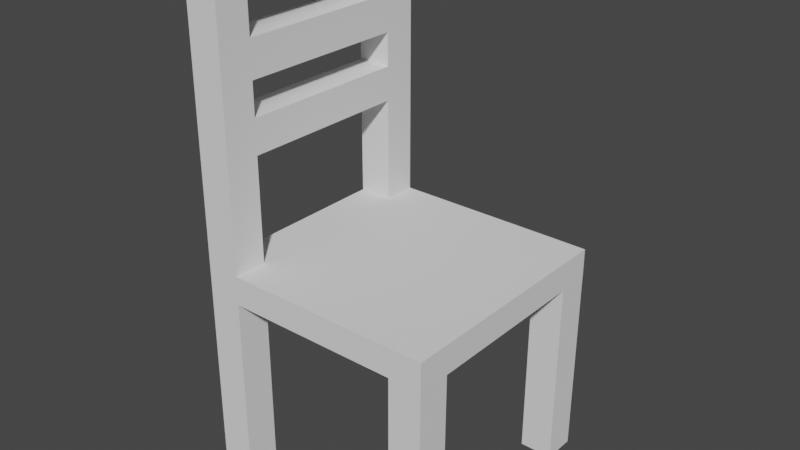 # Source: chair.blend  (saved by Blender 3.6.11; exported with 4.5.12 LTS)
import bpy
from mathutils import Matrix  # noqa: F401  (used for matrix-valued properties, if any)

bpy.ops.wm.read_factory_settings(use_empty=True)
scene = bpy.context.scene
scene.name = 'Scene'

# ---- collections
col_collection = bpy.data.collections.new('Collection'); scene.collection.children.link(col_collection)

# ---- world
world_world = bpy.data.worlds.new('World'); scene.world = world_world
world_world.use_nodes = True; world_world.node_tree.nodes.clear()
_N = world_world.node_tree.nodes; _L = world_world.node_tree.links
n0 = _N.new('ShaderNodeOutputWorld'); n0.name = 'World Output'; n0.location = (300, 300)
n1 = _N.new('ShaderNodeBackground'); n1.name = 'Background'; n1.location = (10, 300)
n1.inputs[0].default_value = (0.05088, 0.05088, 0.05088, 1.0)
_L.new(n1.outputs[0], n0.inputs[0])
n0.is_active_output = True
world_world.color = (0.05088, 0.05088, 0.05088)
world_world.use_sun_shadow = False
world_world.sun_shadow_jitter_overblur = 0.0

# ---- meshes
me_cube_001 = bpy.data.meshes.new('Cube.001')
me_cube_001.from_pydata([(-1.0, -1.0, -1.0), (-1.0, -1.0, 1.0), (-1.0, 1.0, -1.0), (-1.0, 1.0, 1.0), (-1.0, -1.0, 20.31), (-1.0, 1.0, 20.31), (-0.7144, 1.0, -1.0), (-0.7144, 1.0, 1.0), (-0.7144, -1.0, -1.0), (-0.7144, -1.0, 1.0), (-0.7144, 1.0, 20.31), (-0.7144, -1.0, 20.31), (-1.0, -0.72, -1.0), (-1.0, -0.72, 1.0), (-1.0, -0.72, 20.31), (-0.7144, -0.72, 1.0), (-0.7144, -0.72, 20.31), (-1.0, 0.72, 1.0), (-1.0, 0.72, 20.31), (-1.0, 0.72, -1.0), (-0.7144, 0.72, 1.0), (-0.7144, 0.72, 20.31), (-1.0, -1.0, 18.16), (-1.0, 1.0, 18.16), (-0.7144, 1.0, 18.16), (-0.7144, -1.0, 18.16), (-0.7144, -0.72, 18.16), (-1.0, -0.72, 18.16), (-1.0, 0.72, 18.16), (-0.7144, 0.72, 18.16), (-1.0, 1.0, 15.48), (-1.0, -1.0, 15.48), (-0.7144, 1.0, 15.48), (-0.7144, -1.0, 15.48), (-0.7144, -0.72, 15.48), (-1.0, -0.72, 15.48), (-1.0, 0.72, 15.48), (-0.7144, 0.72, 15.48), (-1.0, 1.0, 12.95), (-1.0, -1.0, 12.95), (-0.7144, 1.0, 12.95), (-0.7144, -1.0, 12.95), (-0.7144, -0.72, 12.95), (-1.0, -0.72, 12.95), (-1.0, 0.72, 12.95), (-0.7144, 0.72, 12.95), (-1.0, 1.0, 10.63), (-1.0, -1.0, 10.63), (-0.7144, 1.0, 10.63), (-0.7144, -1.0, 10.63), (-0.7144, -0.72, 10.63), (-1.0, -0.72, 10.63), (-1.0, 0.72, 10.63), (-0.7144, 0.72, 10.63), (-1.0, 1.0, 8.251), (-1.0, -1.0, 8.251), (-0.7144, 1.0, 8.251), (-0.7144, -1.0, 8.251), (-0.7144, -0.72, 8.251), (-1.0, -0.72, 8.251), (-1.0, 0.72, 8.251), (-0.7144, 0.72, 8.251), (-1.0, 0.72, 20.82), (-1.0, 1.0, 20.82), (-0.7144, -1.0, 20.82), (-1.0, -1.0, 20.82), (-0.7144, 1.0, 20.82), (-0.7144, -0.72, 20.82), (-1.0, -0.72, 20.82), (-0.7144, 0.72, 20.82), (-0.7152, 1.0, -1.0), (-0.7152, -1.0, -1.0), (-1.0, 1.0, -14.31), (-1.0, -1.0, -14.31), (-0.7152, -1.0, -14.31), (-0.7152, 1.0, -14.31), (-1.0, -0.7208, -1.0), (-1.0, -0.7208, -14.31), (-0.7152, -0.7208, -14.31), (-0.7152, -0.7208, -1.0), (-0.7152, 0.7208, -14.31), (-1.0, 0.7208, -1.0), (-1.0, 0.7208, -14.31), (-0.7152, 0.7208, -1.0), (-1.0, -0.7208, -1.0), (-1.0, -0.7208, -14.31), (-0.7152, -0.7208, -1.0), (-0.7152, -0.7208, -14.31), (-0.7152, -0.7208, -14.31), (-1.0, -0.7208, -1.0), (-1.0, -0.7208, -14.31), (-0.7152, -0.7208, -1.0), (0.741, 1.0, 1.0), (0.741, -1.0, 1.0), (0.741, -1.0, -1.0), (0.741, 1.0, -1.0), (0.74, 1.0, -1.0), (0.74, -1.0, -1.0), (-0.7152, -0.7208, -14.31), (-1.0, -0.7208, -1.0), (-1.0, -0.7208, -14.31), (-0.7152, -0.7208, -1.0), (1.017, 1.0, 0.9896), (1.017, 1.0, -1.01), (1.017, 0.7194, 0.9896), (1.017, -1.0, 0.9896), (1.017, -1.0, -1.01), (1.016, 1.0, -1.01), (1.016, -1.0, -1.01), (1.017, -0.7194, 0.9896), (0.7327, 1.0, -14.25), (0.7327, -1.0, -14.25), (1.008, 1.0, -14.26), (1.008, -1.0, -14.26), (0.74, -0.7186, -1.0), (1.016, -0.7186, -1.01), (0.7327, -0.7186, -14.25), (1.008, -0.7186, -14.26), (0.74, 0.7236, -1.0), (1.016, 0.7236, -1.01), (0.7327, 0.7236, -14.25), (1.008, 0.7236, -14.26)], [], [(19, 17, 3, 2), (0, 71, 74, 73), (28, 27, 14, 18), (21, 18, 14, 16), (0, 1, 13, 12), (26, 29, 21, 16), (12, 13, 17, 19), (44, 43, 35, 36), (42, 45, 37, 34), (60, 59, 51, 52), (58, 61, 53, 50), (22, 4, 65, 68, 14, 27, 35, 43, 51, 59, 13, 1, 55, 47, 39, 31), (24, 10, 66, 69, 21, 29, 37, 45, 53, 61, 20, 7, 56, 48, 40, 32), (92, 7, 9, 93, 105, 102), (26, 16, 67, 64, 11, 25, 33, 41, 49, 57, 9, 15, 58, 50, 42, 34), (28, 18, 62, 63, 5, 23, 30, 38, 46, 54, 3, 17, 60, 52, 44, 36), (11, 64, 65, 4, 22, 31, 39, 47, 55, 1, 9, 57, 49, 41, 33, 25), (67, 68, 65, 64), (66, 63, 62, 69), (16, 14, 68, 67), (18, 21, 69, 62), (29, 26, 27, 28), (35, 34, 37, 36), (26, 34, 35, 27), (28, 36, 37, 29), (45, 42, 43, 44), (51, 50, 53, 52), (44, 52, 53, 45), (42, 50, 51, 43), (61, 58, 59, 60), (20, 17, 13, 15), (60, 17, 20, 61), (58, 15, 13, 59), (76, 0, 73, 77), (70, 2, 72, 75), (77, 73, 74, 78), (76, 79, 71, 0), (84, 86, 79, 76), (85, 77, 78, 87), (84, 76, 77, 85), (2, 81, 82, 72), (72, 82, 80, 75), (2, 70, 83, 81), (89, 84, 85, 90), (90, 85, 87, 88), (89, 91, 86, 84), (99, 101, 91, 89), (100, 90, 88, 98), (99, 89, 90, 100), (101, 8, 74, 98), (70, 96, 118, 114, 97, 71, 79, 86, 91, 101, 83), (101, 98, 100, 99), (6, 75, 80, 83), (19, 83, 80, 82), (81, 83, 101, 99), (103, 107, 119, 115, 108, 106, 105, 109, 104, 102), (95, 96, 107, 103), (97, 94, 106, 108), (9, 1, 0, 8, 94, 106, 105, 93), (119, 107, 112, 121), (116, 111, 113, 117), (97, 108, 113, 111), (114, 97, 111, 116), (107, 96, 110, 112), (119, 118, 120, 121), (115, 117, 116, 114), (108, 115, 117, 113), (110, 120, 121, 112), (96, 118, 120, 110), (114, 118, 119, 115), (23, 5, 63, 66, 10, 24, 32, 40, 48, 56, 7, 3, 54, 46, 38, 30), (2, 3, 7, 92, 102, 103, 95, 6)])
me_cube_001.polygons.foreach_set('use_smooth', [0, 0, 0, 1, 0, 0, 0, 0, 0, 0, 0, 0, 0, 0, 0, 0, 0, 1, 1, 0, 0, 0, 1, 0, 0, 0, 1, 0, 0, 0, 0, 0, 0, 0, 0, 0, 0, 0, 0, 0, 0, 0, 0, 0, 0, 0, 0, 0, 0, 0, 1, 0, 0, 0, 1, 0, 0, 0, 0, 0, 0, 0, 0, 0, 0, 0, 0, 0, 0, 1, 0, 0])
_uv = me_cube_001.uv_layers.new(name='UVMap')
_uv.uv.foreach_set('vector', [0.375, 0.215, 0.625, 0.215, 0.625, 0.25, 0.375, 0.25, 0.0, 0.0, 0.0, 0.0, 0.0, 0.0, 0.0, 0.0, 0.625, 0.215, 0.625, 0.035, 0.625, 0.035, 0.625, 0.215, 0.8393, 0.535, 0.875, 0.535, 0.875, 0.715, 0.8393, 0.715, 0.375, 0.0, 0.625, 0.0, 0.625, 0.035, 0.375, 0.035, 0.6517, 0.896, 0.7888, 0.5445, 0.8093, 0.565, 0.655, 0.8993, 0.375, 0.035, 0.625, 0.035, 0.625, 0.215, 0.375, 0.215, 0.625, 0.215, 0.625, 0.035, 0.625, 0.035, 0.625, 0.215, 0.6436, 0.8879, 0.739, 0.4947, 0.7632, 0.5189, 0.6475, 0.8918, 0.625, 0.215, 0.625, 0.035, 0.625, 0.035, 0.625, 0.215, 0.6363, 0.8806, 0.6942, 0.4499, 0.7169, 0.4726, 0.64, 0.8843, 0.625, 0.0, 0.625, 0.0, 0.625, 0.0, 0.625, 0.035, 0.625, 0.035, 0.625, 0.035, 0.625, 0.035, 0.625, 0.035, 0.625, 0.035, 0.625, 0.035, 0.625, 0.035, 0.625, 0.0, 0.625, 0.0, 0.625, 0.0, 0.625, 0.0, 0.625, 0.0, 0.8155, 0.4762, 0.8393, 0.5, 0.8393, 0.5, 0.8093, 0.565, 0.8093, 0.565, 0.7888, 0.5445, 0.7632, 0.5189, 0.739, 0.4947, 0.7169, 0.4726, 0.6942, 0.4499, 0.625, 0.3807, 0.625, 0.2857, 0.7055, 0.3662, 0.7319, 0.3926, 0.7576, 0.4183, 0.7857, 0.4464, 0.09441, 0.04316, 0.625, 0.2857, 0.625, 0.9643, 0.09441, 0.1457, 0.09441, 0.1457, 0.09441, 0.04316, 0.6517, 0.896, 0.655, 0.8993, 0.655, 0.8993, 0.625, 0.9643, 0.625, 0.9643, 0.625, 0.9643, 0.625, 0.9643, 0.625, 0.9643, 0.625, 0.9643, 0.625, 0.9643, 0.625, 0.9643, 0.625, 0.8693, 0.6363, 0.8806, 0.64, 0.8843, 0.6436, 0.8879, 0.6475, 0.8918, 0.625, 0.215, 0.625, 0.215, 0.625, 0.215, 0.625, 0.25, 0.625, 0.25, 0.625, 0.25, 0.625, 0.25, 0.625, 0.25, 0.625, 0.25, 0.625, 0.25, 0.625, 0.25, 0.625, 0.215, 0.625, 0.215, 0.625, 0.215, 0.625, 0.215, 0.625, 0.215, 0.625, 0.9643, 0.625, 0.9643, 0.625, 1.0, 0.625, 1.0, 0.625, 1.0, 0.625, 1.0, 0.625, 1.0, 0.625, 1.0, 0.625, 1.0, 0.625, 1.0, 0.625, 0.9643, 0.625, 0.9643, 0.625, 0.9643, 0.625, 0.9643, 0.625, 0.9643, 0.625, 0.9643, 0.8393, 0.715, 0.875, 0.715, 0.875, 0.75, 0.8393, 0.75, 0.8393, 0.5, 0.875, 0.5, 0.875, 0.535, 0.8393, 0.535, 0.8393, 0.715, 0.875, 0.715, 0.875, 0.715, 0.8393, 0.715, 0.875, 0.535, 0.8393, 0.535, 0.8393, 0.535, 0.875, 0.535, 0.7888, 0.5445, 0.6517, 0.896, 0.625, 0.035, 0.625, 0.215, 0.625, 0.035, 0.6475, 0.8918, 0.7632, 0.5189, 0.625, 0.215, 0.6517, 0.896, 0.6475, 0.8918, 0.625, 0.035, 0.625, 0.035, 0.625, 0.215, 0.625, 0.215, 0.7632, 0.5189, 0.7888, 0.5445, 0.739, 0.4947, 0.6436, 0.8879, 0.625, 0.035, 0.625, 0.215, 0.625, 0.035, 0.64, 0.8843, 0.7169, 0.4726, 0.625, 0.215, 0.625, 0.215, 0.625, 0.215, 0.7169, 0.4726, 0.739, 0.4947, 0.6436, 0.8879, 0.64, 0.8843, 0.625, 0.035, 0.625, 0.035, 0.6942, 0.4499, 0.6363, 0.8806, 0.625, 0.035, 0.625, 0.215, 0.625, 0.3807, 0.625, 0.215, 0.625, 0.035, 0.625, 0.8693, 0.625, 0.215, 0.625, 0.215, 0.625, 0.3807, 0.6942, 0.4499, 0.6363, 0.8806, 0.625, 0.8693, 0.625, 0.035, 0.625, 0.035, 0.0, 0.0, 0.0, 0.0, 0.0, 0.0, 0.0, 0.0, 0.0, 0.0, 0.0, 0.0, 0.0, 0.0, 0.0, 0.0, 0.0, 0.0, 0.0, 0.0, 0.0, 0.0, 0.0, 0.0, 0.0, 0.0, 0.0, 0.0, 0.0, 0.0, 0.0, 0.0, 0.0, 0.0, 0.0, 0.0, 0.0, 0.0, 0.0, 0.0, 0.0, 0.0, 0.0, 0.0, 0.0, 0.0, 0.0, 0.0, 0.0, 0.0, 0.0, 0.0, 0.0, 0.0, 0.0, 0.0, 0.0, 0.0, 0.0, 0.0, 0.0, 0.0, 0.0, 0.0, 0.0, 0.0, 0.0, 0.0, 0.0, 0.0, 0.0, 0.0, 0.0, 0.0, 0.0, 0.0, 0.0, 0.0, 0.0, 0.0, 0.0, 0.0, 0.0, 0.0, 0.0, 0.0, 0.0, 0.0, 0.0, 0.0, 0.0, 0.0, 0.0, 0.0, 0.0, 0.0, 0.0, 0.0, 0.0, 0.0, 0.0, 0.0, 0.0, 0.0, 0.0, 0.0, 0.0, 0.0, 0.0, 0.0, 0.0, 0.0, 0.0, 0.0, 0.0, 0.0, 0.0, 0.0, 0.0, 0.0, 0.0, 0.0, 0.0, 0.0, 0.0, 0.0, 0.0, 0.0, 0.0, 0.0, 0.0, 0.0, 0.0, 0.0, 0.0, 0.0, 0.0, 0.0, 0.0, 0.0, 0.0, 0.0, 0.0, 0.0, 0.0, 0.0, 0.0, 0.0, 0.0, 0.0, 0.0, 0.0, 0.0, 0.0, 0.0, 0.0, 0.0, 0.0, 0.0, 0.0, 0.0, 0.0, 0.0, 0.0, 0.0, 0.0, 0.0, 0.0, 0.0, 0.0, 0.0, 0.0, 0.0, 0.0, 0.0, 0.0, 0.0, 0.0, 0.0, 0.0, 0.0, 0.0, 0.0, 0.0, 0.0, 0.0, 0.0, 0.0, 0.0, 0.0, 0.05664, 0.04316, 0.0, 0.0, 0.0, 0.0, 0.0, 0.0, 0.0, 0.0, 0.375, 0.7824, 0.09441, 0.1457, 0.0, 0.0, 0.0, 0.0, 0.0, 0.0, 0.0, 0.0, 0.0, 0.0, 0.0, 0.0, 0.0, 0.0, 0.0, 0.0, 0.0, 0.0, 0.0, 0.0, 0.0, 0.0, 0.625, 0.9643, 0.625, 1.0, 0.375, 1.0, 0.375, 0.9643, 0.375, 0.7824, 0.375, 0.7824, 0.09441, 0.1457, 0.09441, 0.1457, 0.0, 0.0, 0.0, 0.0, 0.0, 0.0, 0.0, 0.0, 0.0, 0.0, 0.0, 0.0, 0.0, 0.0, 0.0, 0.0, 0.0, 0.0, 0.0, 0.0, 0.0, 0.0, 0.0, 0.0, 0.0, 0.0, 0.0, 0.0, 0.0, 0.0, 0.0, 0.0, 0.0, 0.0, 0.0, 0.0, 0.0, 0.0, 0.0, 0.0, 0.0, 0.0, 0.0, 0.0, 0.0, 0.0, 0.0, 0.0, 0.0, 0.0, 0.0, 0.0, 0.0, 0.0, 0.0, 0.0, 0.0, 0.0, 0.0, 0.0, 0.0, 0.0, 0.0, 0.0, 0.0, 0.0, 0.0, 0.0, 0.0, 0.0, 0.0, 0.0, 0.0, 0.0, 0.0, 0.0, 0.0, 0.0, 0.0, 0.0, 0.0, 0.0, 0.0, 0.0, 0.0, 0.0, 0.0, 0.0, 0.625, 0.25, 0.625, 0.25, 0.625, 0.25, 0.625, 0.2857, 0.625, 0.2857, 0.625, 0.2857, 0.625, 0.2857, 0.625, 0.2857, 0.625, 0.2857, 0.625, 0.2857, 0.625, 0.2857, 0.625, 0.25, 0.625, 0.25, 0.625, 0.25, 0.625, 0.25, 0.625, 0.25, 0.375, 0.25, 0.625, 0.25, 0.625, 0.2857, 0.09441, 0.04316, 0.09441, 0.04316, 0.05664, 0.04316, 0.05664, 0.04316, 0.375, 0.2857])
me_cube_001.update()

# ---- objects
ob_stoel = bpy.data.objects.new('Stoel', me_cube_001)

# ---- transforms, parenting, visibility, modifiers, constraints
ob_stoel.location = (0.0, 0.0, 2.418)
ob_stoel.scale = (1.0, 1.0, 0.1202)

# ---- collection membership
col_collection.objects.link(ob_stoel)

# ---- scene / render settings (as saved in the file)
scene.frame_start = 1; scene.frame_end = 250; scene.frame_set(1)
scene.render.engine = 'BLENDER_EEVEE_NEXT'
scene.cycles.sampling_pattern = 'TABULATED_SOBOL'
scene.view_settings.view_transform = 'Filmic'
bpy.context.view_layer.update()

# ---- added for rendering (the .blend has no active camera and no usable light): camera, sun
cam_auto = bpy.data.cameras.new('AutoCamera')
cam_auto.lens = 50.0
cam_auto.sensor_width = 36.0
cam_auto.clip_end = 1000.0
ob_auto_camera = bpy.data.objects.new('AutoCamera', cam_auto)
scene.collection.objects.link(ob_auto_camera)
ob_auto_camera.location = (4.71782, -5.65141, 6.57736)
ob_auto_camera.rotation_euler = (1.09748, -7.21219e-08, 0.694738)
scene.camera = ob_auto_camera
light_auto_sun = bpy.data.lights.new('AutoSun', 'SUN')
light_auto_sun.energy = 3.0
light_auto_sun.angle = 0.0523599
ob_auto_sun = bpy.data.objects.new('AutoSun', light_auto_sun)
scene.collection.objects.link(ob_auto_sun)
ob_auto_sun.rotation_euler = (0.872665, 0.174533, 0.523599)
bpy.context.view_layer.update()
